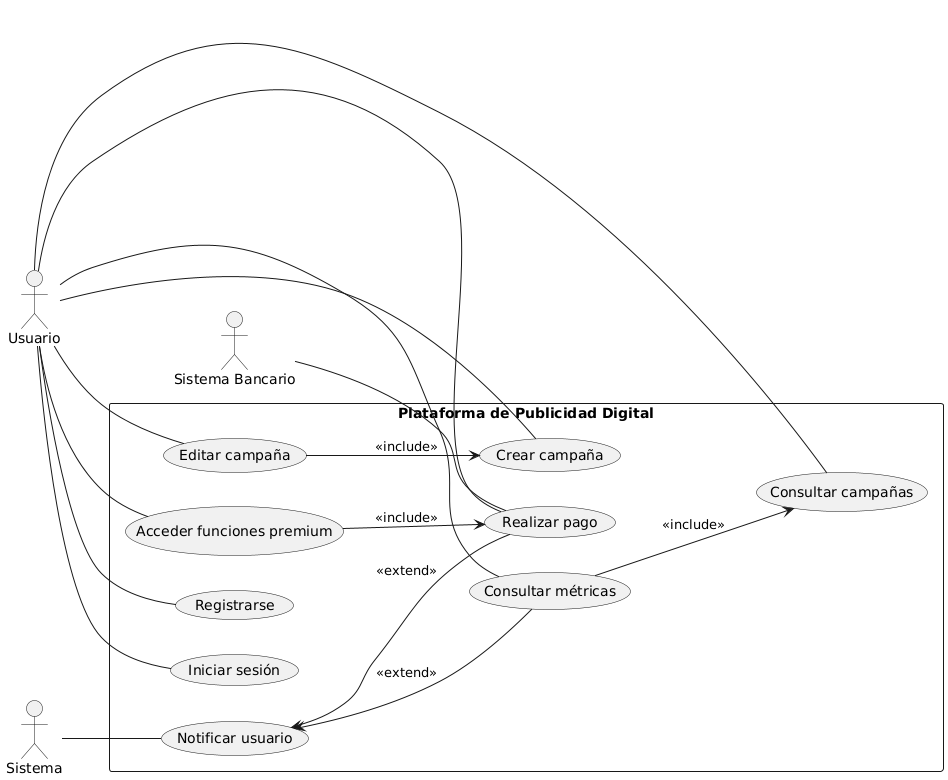

The diagram above was rendered by PlantUML. Its source (embedded in the PNG):
@startuml
left to right direction

actor "Usuario" as U
actor "Sistema" as SYS
actor "Sistema Bancario" as SB

rectangle "Plataforma de Publicidad Digital" as PPD {
  (Registrarse) as UC1
  (Iniciar sesión) as UC2
  (Crear campaña) as UC3
  (Consultar campañas) as UC4
  (Editar campaña) as UC5
  (Consultar métricas) as UC6
  (Realizar pago) as UC7
  (Acceder funciones premium) as UC8
  (Notificar usuario) as UC9

  UC5 --> UC3 : <<include>>
  UC6 --> UC4 : <<include>>
  UC8 --> UC7 : <<include>>

  UC9 <-- UC7 : <<extend>>
  UC9 <-- UC6 : <<extend>>
}

U -- UC1
U -- UC2
U -- UC3
U -- UC4
U -- UC5
U -- UC6
U -- UC7
U -- UC8

SYS -- UC9
SB -- UC7
@enduml